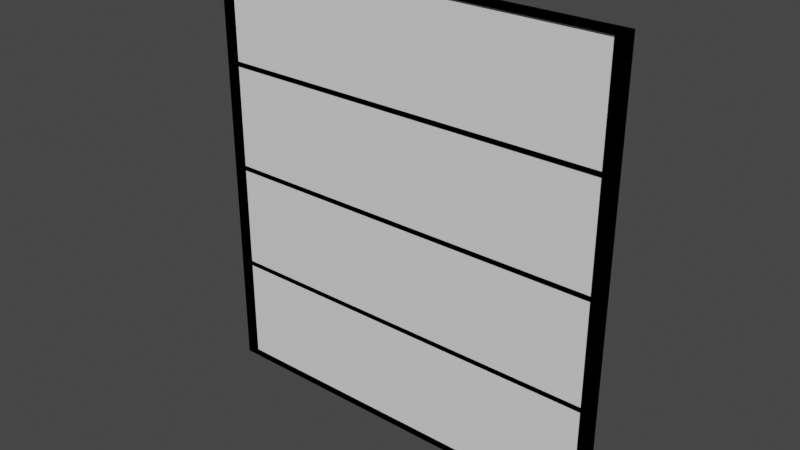 # Source: Cubicle_glass.blend  (saved by Blender 2.80.74; exported with 4.5.12 LTS)
import bpy
from mathutils import Matrix  # noqa: F401  (used for matrix-valued properties, if any)

bpy.ops.wm.read_factory_settings(use_empty=True)
scene = bpy.context.scene
scene.name = 'Scene'

# ---- collections
col_glass_wall = bpy.data.collections.new('Glass wall'); scene.collection.children.link(col_glass_wall)

# ---- materials (node trees are filled in below, after node groups)
mat_material_002 = bpy.data.materials.new('Material.002')
mat_material_002.use_transparent_shadow = False
mat_material_003 = bpy.data.materials.new('Material.003')
mat_material_003.use_transparent_shadow = False

# ---- node groups
ng_auto_smooth = bpy.data.node_groups.new('Auto Smooth', 'GeometryNodeTree')
_s = ng_auto_smooth.interface.new_socket(name='Geometry', in_out='OUTPUT', socket_type='NodeSocketGeometry')
_s = ng_auto_smooth.interface.new_socket(name='Geometry', in_out='INPUT', socket_type='NodeSocketGeometry')
_s = ng_auto_smooth.interface.new_socket(name='Angle', in_out='INPUT', socket_type='NodeSocketFloat')
_s.subtype = 'ANGLE'
_s.min_value = 0.0
_s.max_value = 3.142
ng_auto_smooth.is_modifier = True
_N = ng_auto_smooth.nodes; _L = ng_auto_smooth.links
n0 = _N.new('NodeGroupOutput'); n0.name = 'Group Output'; n0.location = (480, -100)
n1 = _N.new('NodeGroupInput'); n1.name = 'Group Input'; n1.location = (-420, -300)
n2 = _N.new('NodeGroupInput'); n2.name = 'Group Input.001'; n2.location = (-60, -100)
n3 = _N.new('GeometryNodeSetShadeSmooth'); n3.name = 'Set Shade Smooth'; n3.location = (120, -100)
n3.domain = 'EDGE'
n4 = _N.new('GeometryNodeSetShadeSmooth'); n4.name = 'Set Shade Smooth.001'; n4.location = (300, -100)
n5 = _N.new('GeometryNodeInputMeshEdgeAngle'); n5.name = 'Edge Angle'; n5.location = (-420, -220)
n6 = _N.new('GeometryNodeInputEdgeSmooth'); n6.name = 'Is Edge Smooth'; n6.location = (-60, -160)
n7 = _N.new('GeometryNodeInputShadeSmooth'); n7.name = 'Is Face Smooth'; n7.location = (-240, -340)
n8 = _N.new('FunctionNodeBooleanMath'); n8.name = 'Boolean Math'; n8.location = (-60, -220)
n9 = _N.new('FunctionNodeCompare'); n9.name = 'Compare'; n9.location = (-240, -180)
n9.operation = 'LESS_EQUAL'
_L.new(n5.outputs[0], n9.inputs[0])
_L.new(n4.outputs[0], n0.inputs[0])
_L.new(n1.outputs[1], n9.inputs[1])
_L.new(n9.outputs[0], n8.inputs[0])
_L.new(n7.outputs[0], n8.inputs[1])
_L.new(n2.outputs[0], n3.inputs[0])
_L.new(n6.outputs[0], n3.inputs[1])
_L.new(n3.outputs[0], n4.inputs[0])
_L.new(n8.outputs[0], n3.inputs[2])
n0.is_active_output = True

# ---- material node trees
mat_material_002.use_nodes = True; mat_material_002.node_tree.nodes.clear()
_N = mat_material_002.node_tree.nodes; _L = mat_material_002.node_tree.links
n0 = _N.new('ShaderNodeOutputMaterial'); n0.name = 'Material Output'; n0.location = (300, 300)
n1 = _N.new('ShaderNodeBsdfPrincipled'); n1.name = 'Principled BSDF'; n1.location = (10, 300)
n1.distribution = 'GGX'
n1.subsurface_method = 'BURLEY'
n1.inputs[0].default_value = (0.0, 0.0, 0.0, 1.0)
n1.inputs[1].default_value = 1.0
n1.inputs[2].default_value = 1.0
n1.inputs[3].default_value = 1.45
n1.inputs[13].default_value = 0.3629
n1.inputs[27].default_value = (0.0, 0.0, 0.0, 1.0)
n1.inputs[28].default_value = 1.0
_L.new(n1.outputs[0], n0.inputs[0])
n0.is_active_output = True
mat_material_003.use_nodes = True; mat_material_003.node_tree.nodes.clear()
_N = mat_material_003.node_tree.nodes; _L = mat_material_003.node_tree.links
n0 = _N.new('ShaderNodeOutputMaterial'); n0.name = 'Material Output'; n0.location = (300, 300)
n1 = _N.new('ShaderNodeBsdfPrincipled'); n1.name = 'Principled BSDF'; n1.location = (10, 300)
n1.distribution = 'GGX'
n1.subsurface_method = 'BURLEY'
n1.inputs[1].default_value = 0.5314
n1.inputs[3].default_value = 1.45
n1.inputs[13].default_value = 0.6743
n1.inputs[15].default_value = 0.3771
n1.inputs[24].default_value = 0.2
n1.inputs[27].default_value = (0.0, 0.0, 0.0, 1.0)
n1.inputs[28].default_value = 1.0
_L.new(n1.outputs[0], n0.inputs[0])
n0.is_active_output = True

# ---- world
world_world = bpy.data.worlds.new('World'); scene.world = world_world
world_world.use_nodes = True; world_world.node_tree.nodes.clear()
_N = world_world.node_tree.nodes; _L = world_world.node_tree.links
n0 = _N.new('ShaderNodeOutputWorld'); n0.name = 'World Output'; n0.location = (300, 300)
n1 = _N.new('ShaderNodeBackground'); n1.name = 'Background'; n1.location = (10, 300)
n1.inputs[0].default_value = (0.05088, 0.05088, 0.05088, 1.0)
_L.new(n1.outputs[0], n0.inputs[0])
n0.is_active_output = True
world_world.color = (0.05088, 0.05088, 0.05088)
world_world.use_sun_shadow = False
world_world.sun_shadow_jitter_overblur = 0.0

# ---- meshes
me_cube_000 = bpy.data.meshes.new('Cube.000')
me_cube_000.from_pydata([(0.45, -0.005, 0.0), (0.45, -0.005, 2.1), (-0.45, -0.005, 0.0), (-0.45, -0.005, 2.1), (0.45, 0.005, 0.0), (0.45, 0.005, 2.1), (-0.45, 0.005, 0.0), (-0.45, 0.005, 2.1), (0.45, -0.005, 0.02612), (0.45, -0.005, 2.074), (-0.45, -0.005, 2.074), (-0.45, -0.005, 0.02612), (-0.45, 0.005, 2.074), (-0.45, 0.005, 0.02612), (0.45, 0.005, 2.074), (0.45, 0.005, 0.02612), (-0.4243, -0.005, -1.192e-07), (0.4243, -0.005, -1.192e-07), (0.4243, -0.005, 2.1), (-0.4243, -0.005, 2.1), (0.4243, 0.005, -1.192e-07), (-0.4243, 0.005, -1.192e-07), (-0.4243, 0.005, 2.1), (0.4243, 0.005, 2.1), (-0.4243, 0.005, 0.02612), (0.4243, 0.005, 0.02612), (-0.4243, 0.005, 2.074), (0.4243, 0.005, 2.074), (0.4243, -0.005, 0.02612), (-0.4243, -0.005, 0.02612), (0.4243, -0.005, 2.074), (-0.4243, -0.005, 2.074), (-0.45, 0.015, 0.02612), (-0.45, 0.015, 0.0), (-0.4243, 0.015, -1.192e-07), (0.4243, 0.015, 2.1), (0.45, 0.015, 2.1), (0.45, 0.015, 0.02612), (0.45, 0.015, 0.0), (-0.45, 0.015, 2.1), (-0.45, 0.015, 2.074), (0.45, 0.015, 2.074), (0.4243, 0.015, 0.02612), (0.4243, 0.015, 2.074), (0.4243, 0.015, -1.192e-07), (-0.4243, 0.015, 2.1), (-0.4243, 0.015, 0.02612), (-0.4243, 0.015, 2.074), (0.4243, -0.015, -1.192e-07), (0.45, -0.015, 0.0), (0.45, -0.015, 2.074), (0.45, -0.015, 2.1), (-0.4243, -0.015, 2.1), (-0.45, -0.015, 2.1), (-0.45, -0.015, 0.02612), (-0.45, -0.015, 0.0), (0.45, -0.015, 0.02612), (-0.45, -0.015, 2.074), (-0.4243, -0.015, 0.02612), (-0.4243, -0.015, 2.074), (-0.4243, -0.015, -1.192e-07), (0.4243, -0.015, 2.1), (0.4243, -0.015, 0.02612), (0.4243, -0.015, 2.074)], [], [(30, 28, 62, 63), (10, 3, 7, 12), (21, 6, 33, 34), (14, 5, 1, 9), (17, 20, 4, 0), (23, 18, 1, 5), (4, 15, 8, 0), (15, 14, 9, 8), (6, 13, 32, 33), (22, 23, 35, 45), (2, 11, 13, 6), (11, 10, 12, 13), (16, 17, 48, 60), (3, 10, 57, 53), (31, 30, 63, 59), (2, 16, 60, 55), (8, 9, 50, 56), (25, 27, 43, 42), (7, 22, 45, 39), (14, 15, 37, 41), (7, 3, 19, 22), (22, 19, 18, 23), (2, 6, 21, 16), (16, 21, 20, 17), (26, 24, 46, 47), (20, 21, 34, 44), (0, 8, 56, 49), (28, 29, 58, 62), (43, 35, 36, 41), (44, 42, 37, 38), (42, 43, 41, 37), (32, 40, 47, 46), (33, 32, 46, 34), (34, 46, 42, 44), (40, 39, 45, 47), (47, 45, 35, 43), (24, 25, 42, 46), (23, 5, 36, 35), (12, 7, 39, 40), (15, 4, 38, 37), (27, 26, 47, 43), (13, 12, 40, 32), (4, 20, 44, 38), (5, 14, 41, 36), (59, 52, 53, 57), (60, 58, 54, 55), (58, 59, 57, 54), (56, 50, 63, 62), (49, 56, 62, 48), (48, 62, 58, 60), (50, 51, 61, 63), (63, 61, 52, 59), (17, 0, 49, 48), (10, 11, 54, 57), (1, 18, 61, 51), (29, 31, 59, 58), (9, 1, 51, 50), (18, 19, 52, 61), (19, 3, 53, 52), (11, 2, 55, 54)])
me_cube_000.polygons.foreach_set('use_smooth', [True] * 60)
_uv = me_cube_000.uv_layers.new(name='UVMap')
_uv.uv.foreach_set('vector', [0.5417, 0.08333, 0.4583, 0.08333, 0.4583, 0.08333, 0.5417, 0.08333, 0.5417, 0.25, 0.625, 0.25, 0.625, 0.5, 0.5417, 0.5, 0.375, 0.5833, 0.375, 0.5, 0.375, 0.5, 0.375, 0.5833, 0.5417, 0.75, 0.625, 0.75, 0.625, 1.0, 0.5417, 1.0, 0.125, 0.6667, 0.375, 0.6667, 0.375, 0.75, 0.125, 0.75, 0.625, 0.6667, 0.875, 0.6667, 0.875, 0.75, 0.625, 0.75, 0.375, 0.75, 0.4583, 0.75, 0.4583, 1.0, 0.375, 1.0, 0.4583, 0.75, 0.5417, 0.75, 0.5417, 1.0, 0.4583, 1.0, 0.375, 0.5, 0.4583, 0.5, 0.4583, 0.5, 0.375, 0.5, 0.625, 0.5833, 0.625, 0.6667, 0.625, 0.6667, 0.625, 0.5833, 0.375, 0.25, 0.4583, 0.25, 0.4583, 0.5, 0.375, 0.5, 0.4583, 0.25, 0.5417, 0.25, 0.5417, 0.5, 0.4583, 0.5, 0.125, 0.5833, 0.125, 0.6667, 0.125, 0.6667, 0.125, 0.5833, 0.625, 0.25, 0.5417, 0.25, 0.5417, 0.25, 0.625, 0.25, 0.5417, 0.1667, 0.5417, 0.08333, 0.5417, 0.08333, 0.5417, 0.1667, 0.125, 0.5, 0.125, 0.5833, 0.125, 0.5833, 0.125, 0.5, 0.4583, 1.0, 0.5417, 1.0, 0.5417, 1.0, 0.4583, 1.0, 0.4583, 0.6667, 0.5417, 0.6667, 0.5417, 0.6667, 0.4583, 0.6667, 0.625, 0.5, 0.625, 0.5833, 0.625, 0.5833, 0.625, 0.5, 0.5417, 0.75, 0.4583, 0.75, 0.4583, 0.75, 0.5417, 0.75, 0.625, 0.5, 0.875, 0.5, 0.875, 0.5833, 0.625, 0.5833, 0.625, 0.5833, 0.875, 0.5833, 0.875, 0.6667, 0.625, 0.6667, 0.125, 0.5, 0.375, 0.5, 0.375, 0.5833, 0.125, 0.5833, 0.125, 0.5833, 0.375, 0.5833, 0.375, 0.6667, 0.125, 0.6667, 0.5417, 0.5833, 0.4583, 0.5833, 0.4583, 0.5833, 0.5417, 0.5833, 0.375, 0.6667, 0.375, 0.5833, 0.375, 0.5833, 0.375, 0.6667, 0.375, 1.0, 0.4583, 1.0, 0.4583, 1.0, 0.375, 1.0, 0.4583, 0.08333, 0.4583, 0.1667, 0.4583, 0.1667, 0.4583, 0.08333, 0.5417, 0.6667, 0.625, 0.6667, 0.625, 0.75, 0.5417, 0.75, 0.375, 0.6667, 0.4583, 0.6667, 0.4583, 0.75, 0.375, 0.75, 0.4583, 0.6667, 0.5417, 0.6667, 0.5417, 0.75, 0.4583, 0.75, 0.4583, 0.5, 0.5417, 0.5, 0.5417, 0.5833, 0.4583, 0.5833, 0.375, 0.5, 0.4583, 0.5, 0.4583, 0.5833, 0.375, 0.5833, 0.375, 0.5833, 0.4583, 0.5833, 0.4583, 0.6667, 0.375, 0.6667, 0.5417, 0.5, 0.625, 0.5, 0.625, 0.5833, 0.5417, 0.5833, 0.5417, 0.5833, 0.625, 0.5833, 0.625, 0.6667, 0.5417, 0.6667, 0.4583, 0.5833, 0.4583, 0.6667, 0.4583, 0.6667, 0.4583, 0.5833, 0.625, 0.6667, 0.625, 0.75, 0.625, 0.75, 0.625, 0.6667, 0.5417, 0.5, 0.625, 0.5, 0.625, 0.5, 0.5417, 0.5, 0.4583, 0.75, 0.375, 0.75, 0.375, 0.75, 0.4583, 0.75, 0.5417, 0.6667, 0.5417, 0.5833, 0.5417, 0.5833, 0.5417, 0.6667, 0.4583, 0.5, 0.5417, 0.5, 0.5417, 0.5, 0.4583, 0.5, 0.375, 0.75, 0.375, 0.6667, 0.375, 0.6667, 0.375, 0.75, 0.625, 0.75, 0.5417, 0.75, 0.5417, 0.75, 0.625, 0.75, 0.5417, 0.1667, 0.625, 0.1667, 0.625, 0.25, 0.5417, 0.25, 0.375, 0.1667, 0.4583, 0.1667, 0.4583, 0.25, 0.375, 0.25, 0.4583, 0.1667, 0.5417, 0.1667, 0.5417, 0.25, 0.4583, 0.25, 0.4583, 0.0, 0.5417, 0.0, 0.5417, 0.08333, 0.4583, 0.08333, 0.375, 0.0, 0.4583, 0.0, 0.4583, 0.08333, 0.375, 0.08333, 0.375, 0.08333, 0.4583, 0.08333, 0.4583, 0.1667, 0.375, 0.1667, 0.5417, 0.0, 0.625, 0.0, 0.625, 0.08333, 0.5417, 0.08333, 0.5417, 0.08333, 0.625, 0.08333, 0.625, 0.1667, 0.5417, 0.1667, 0.125, 0.6667, 0.125, 0.75, 0.125, 0.75, 0.125, 0.6667, 0.5417, 0.25, 0.4583, 0.25, 0.4583, 0.25, 0.5417, 0.25, 0.875, 0.75, 0.875, 0.6667, 0.875, 0.6667, 0.875, 0.75, 0.4583, 0.1667, 0.5417, 0.1667, 0.5417, 0.1667, 0.4583, 0.1667, 0.5417, 1.0, 0.625, 1.0, 0.625, 1.0, 0.5417, 1.0, 0.875, 0.6667, 0.875, 0.5833, 0.875, 0.5833, 0.875, 0.6667, 0.875, 0.5833, 0.875, 0.5, 0.875, 0.5, 0.875, 0.5833, 0.4583, 0.25, 0.375, 0.25, 0.375, 0.25, 0.4583, 0.25])
me_cube_000.materials.append(mat_material_002)
me_cube_000.materials.append(mat_material_003)
me_cube_000.use_remesh_preserve_volume = False
me_cube_000.use_remesh_preserve_attributes = False
me_cube_000.use_mirror_vertex_groups = False
me_cube_000.update()
me_cube_002 = bpy.data.meshes.new('Cube.002')
me_cube_002.from_pydata([(-1.0, -1.0, 0.4943), (-1.0, -1.0, 1.0), (-1.0, 1.0, 0.4943), (-1.0, 1.0, 1.0), (1.0, -1.0, 0.4943), (1.0, -1.0, 1.0), (1.0, 1.0, 0.4943), (1.0, 1.0, 1.0)], [], [(0, 1, 3, 2), (2, 3, 7, 6), (6, 7, 5, 4), (4, 5, 1, 0), (2, 6, 4, 0), (7, 3, 1, 5)])
_uv = me_cube_002.uv_layers.new(name='UVMap')
_uv.uv.foreach_set('vector', [0.375, 0.0, 0.625, 0.0, 0.625, 0.25, 0.375, 0.25, 0.375, 0.25, 0.625, 0.25, 0.625, 0.5, 0.375, 0.5, 0.375, 0.5, 0.625, 0.5, 0.625, 0.75, 0.375, 0.75, 0.375, 0.75, 0.625, 0.75, 0.625, 1.0, 0.375, 1.0, 0.125, 0.5, 0.375, 0.5, 0.375, 0.75, 0.125, 0.75, 0.625, 0.5, 0.875, 0.5, 0.875, 0.75, 0.625, 0.75])
me_cube_002.use_remesh_preserve_volume = False
me_cube_002.use_remesh_preserve_attributes = False
me_cube_002.use_mirror_vertex_groups = False
me_cube_002.update()
me_cube_004 = bpy.data.meshes.new('Cube.004')
me_cube_004.from_pydata([(-1.0, -1.0, -1.0), (-1.0, -1.0, 1.0), (-1.0, 1.0, -1.0), (-1.0, 1.0, 1.0), (1.0, -1.0, -1.0), (1.0, -1.0, 1.0), (1.0, 1.0, -1.0), (1.0, 1.0, 1.0), (-1.0, -1.0, 50.38), (-1.0, -1.0, 52.38), (-1.0, 1.0, 50.38), (-1.0, 1.0, 52.38), (1.0, -1.0, 50.38), (1.0, -1.0, 52.38), (1.0, 1.0, 50.38), (1.0, 1.0, 52.38), (-1.0, -1.0, -52.21), (-1.0, -1.0, -50.21), (-1.0, 1.0, -52.21), (-1.0, 1.0, -50.21), (1.0, -1.0, -52.21), (1.0, -1.0, -50.21), (1.0, 1.0, -52.21), (1.0, 1.0, -50.21)], [], [(0, 1, 3, 2), (2, 3, 7, 6), (6, 7, 5, 4), (4, 5, 1, 0), (2, 6, 4, 0), (7, 3, 1, 5), (8, 9, 11, 10), (10, 11, 15, 14), (14, 15, 13, 12), (12, 13, 9, 8), (10, 14, 12, 8), (15, 11, 9, 13), (16, 17, 19, 18), (18, 19, 23, 22), (22, 23, 21, 20), (20, 21, 17, 16), (18, 22, 20, 16), (23, 19, 17, 21)])
_uv = me_cube_004.uv_layers.new(name='UVMap')
_uv.uv.foreach_set('vector', [0.375, 0.0, 0.625, 0.0, 0.625, 0.25, 0.375, 0.25, 0.375, 0.25, 0.625, 0.25, 0.625, 0.5, 0.375, 0.5, 0.375, 0.5, 0.625, 0.5, 0.625, 0.75, 0.375, 0.75, 0.375, 0.75, 0.625, 0.75, 0.625, 1.0, 0.375, 1.0, 0.125, 0.5, 0.375, 0.5, 0.375, 0.75, 0.125, 0.75, 0.625, 0.5, 0.875, 0.5, 0.875, 0.75, 0.625, 0.75, 0.375, 0.0, 0.625, 0.0, 0.625, 0.25, 0.375, 0.25, 0.375, 0.25, 0.625, 0.25, 0.625, 0.5, 0.375, 0.5, 0.375, 0.5, 0.625, 0.5, 0.625, 0.75, 0.375, 0.75, 0.375, 0.75, 0.625, 0.75, 0.625, 1.0, 0.375, 1.0, 0.125, 0.5, 0.375, 0.5, 0.375, 0.75, 0.125, 0.75, 0.625, 0.5, 0.875, 0.5, 0.875, 0.75, 0.625, 0.75, 0.375, 0.0, 0.625, 0.0, 0.625, 0.25, 0.375, 0.25, 0.375, 0.25, 0.625, 0.25, 0.625, 0.5, 0.375, 0.5, 0.375, 0.5, 0.625, 0.5, 0.625, 0.75, 0.375, 0.75, 0.375, 0.75, 0.625, 0.75, 0.625, 1.0, 0.375, 1.0, 0.125, 0.5, 0.375, 0.5, 0.375, 0.75, 0.125, 0.75, 0.625, 0.5, 0.875, 0.5, 0.875, 0.75, 0.625, 0.75])
me_cube_004.materials.append(mat_material_002)
me_cube_004.use_remesh_preserve_volume = False
me_cube_004.use_remesh_preserve_attributes = False
me_cube_004.use_mirror_vertex_groups = False
me_cube_004.update()
me_cube_005 = bpy.data.meshes.new('Cube.005')
me_cube_005.from_pydata([(-1.0, -1.0, 0.4943), (-1.0, -1.0, 1.0), (-1.0, 1.0, 0.4943), (-1.0, 1.0, 1.0), (1.0, -1.0, 0.4943), (1.0, -1.0, 1.0), (1.0, 1.0, 0.4943), (1.0, 1.0, 1.0)], [], [(0, 1, 3, 2), (2, 3, 7, 6), (6, 7, 5, 4), (4, 5, 1, 0), (2, 6, 4, 0), (7, 3, 1, 5)])
_uv = me_cube_005.uv_layers.new(name='UVMap')
_uv.uv.foreach_set('vector', [0.375, 0.0, 0.625, 0.0, 0.625, 0.25, 0.375, 0.25, 0.375, 0.25, 0.625, 0.25, 0.625, 0.5, 0.375, 0.5, 0.375, 0.5, 0.625, 0.5, 0.625, 0.75, 0.375, 0.75, 0.375, 0.75, 0.625, 0.75, 0.625, 1.0, 0.375, 1.0, 0.125, 0.5, 0.375, 0.5, 0.375, 0.75, 0.125, 0.75, 0.625, 0.5, 0.875, 0.5, 0.875, 0.75, 0.625, 0.75])
me_cube_005.use_remesh_preserve_volume = False
me_cube_005.use_remesh_preserve_attributes = False
me_cube_005.use_mirror_vertex_groups = False
me_cube_005.update()
me_cube_006 = bpy.data.meshes.new('Cube.006')
me_cube_006.from_pydata([(-1.0, -1.0, 0.4943), (-1.0, -1.0, 1.0), (-1.0, 1.0, 0.4943), (-1.0, 1.0, 1.0), (1.0, -1.0, 0.4943), (1.0, -1.0, 1.0), (1.0, 1.0, 0.4943), (1.0, 1.0, 1.0)], [], [(0, 1, 3, 2), (2, 3, 7, 6), (6, 7, 5, 4), (4, 5, 1, 0), (2, 6, 4, 0), (7, 3, 1, 5)])
_uv = me_cube_006.uv_layers.new(name='UVMap')
_uv.uv.foreach_set('vector', [0.375, 0.0, 0.625, 0.0, 0.625, 0.25, 0.375, 0.25, 0.375, 0.25, 0.625, 0.25, 0.625, 0.5, 0.375, 0.5, 0.375, 0.5, 0.625, 0.5, 0.625, 0.75, 0.375, 0.75, 0.375, 0.75, 0.625, 0.75, 0.625, 1.0, 0.375, 1.0, 0.125, 0.5, 0.375, 0.5, 0.375, 0.75, 0.125, 0.75, 0.625, 0.5, 0.875, 0.5, 0.875, 0.75, 0.625, 0.75])
me_cube_006.use_remesh_preserve_volume = False
me_cube_006.use_remesh_preserve_attributes = False
me_cube_006.use_mirror_vertex_groups = False
me_cube_006.update()
me_cube_007 = bpy.data.meshes.new('Cube.007')
me_cube_007.from_pydata([(-1.0, -1.0, 0.4943), (-1.0, -1.0, 1.0), (-1.0, 1.0, 0.4943), (-1.0, 1.0, 1.0), (1.0, -1.0, 0.4943), (1.0, -1.0, 1.0), (1.0, 1.0, 0.4943), (1.0, 1.0, 1.0)], [], [(0, 1, 3, 2), (2, 3, 7, 6), (6, 7, 5, 4), (4, 5, 1, 0), (2, 6, 4, 0), (7, 3, 1, 5)])
_uv = me_cube_007.uv_layers.new(name='UVMap')
_uv.uv.foreach_set('vector', [0.375, 0.0, 0.625, 0.0, 0.625, 0.25, 0.375, 0.25, 0.375, 0.25, 0.625, 0.25, 0.625, 0.5, 0.375, 0.5, 0.375, 0.5, 0.625, 0.5, 0.625, 0.75, 0.375, 0.75, 0.375, 0.75, 0.625, 0.75, 0.625, 1.0, 0.375, 1.0, 0.125, 0.5, 0.375, 0.5, 0.375, 0.75, 0.125, 0.75, 0.625, 0.5, 0.875, 0.5, 0.875, 0.75, 0.625, 0.75])
me_cube_007.use_remesh_preserve_volume = False
me_cube_007.use_remesh_preserve_attributes = False
me_cube_007.use_mirror_vertex_groups = False
me_cube_007.update()

# ---- objects
ob_wall_frame = bpy.data.objects.new('Wall frame', me_cube_000)
ob_wall_glass = bpy.data.objects.new('Wall glass', me_cube_002)
ob_wall_frame_inner = bpy.data.objects.new('Wall frame inner', me_cube_004)
ob_wall_glass_001 = bpy.data.objects.new('Wall glass.001', me_cube_005)
ob_wall_glass_002 = bpy.data.objects.new('Wall glass.002', me_cube_006)
ob_wall_glass_003 = bpy.data.objects.new('Wall glass.003', me_cube_007)

# ---- transforms, parenting, visibility, modifiers, constraints
ob_wall_frame.location = (-0.003372, 0.0, 0.0)
ob_wall_frame.scale = (2.222, 1.0, 1.0)
ob_wall_frame.lineart.crease_threshold = 0.0
_m = ob_wall_frame.modifiers.new('Auto Smooth', 'NODES')
_m.node_group = ng_auto_smooth
_gi = [s.identifier for s in ng_auto_smooth.interface.items_tree if s.item_type == 'SOCKET' and s.in_out == 'INPUT']
_m[_gi[1]] = 0.5236  # Angle
ob_wall_glass.location = (-0.008636, 0.0, 1.047)
ob_wall_glass.scale = (0.95, 0.005, 1.03)
ob_wall_glass.lineart.crease_threshold = 0.0
ob_wall_frame_inner.location = (-0.005164, 0.0, 1.047)
ob_wall_frame_inner.scale = (0.95, 0.01, 0.01)
ob_wall_frame_inner.lineart.crease_threshold = 0.0
ob_wall_glass_001.location = (-0.008636, 0.0, 0.5355)
ob_wall_glass_001.scale = (0.95, 0.005, 1.03)
ob_wall_glass_001.lineart.crease_threshold = 0.0
ob_wall_glass_002.location = (-0.008636, 0.0, 0.01936)
ob_wall_glass_002.scale = (0.95, 0.005, 1.03)
ob_wall_glass_002.lineart.crease_threshold = 0.0
ob_wall_glass_003.location = (-0.008636, 0.0, -0.4923)
ob_wall_glass_003.scale = (0.95, 0.005, 1.03)
ob_wall_glass_003.lineart.crease_threshold = 0.0

# ---- collection membership
col_glass_wall.objects.link(ob_wall_frame)
col_glass_wall.objects.link(ob_wall_glass)
col_glass_wall.objects.link(ob_wall_frame_inner)
col_glass_wall.objects.link(ob_wall_glass_001)
col_glass_wall.objects.link(ob_wall_glass_002)
col_glass_wall.objects.link(ob_wall_glass_003)

# ---- scene / render settings (as saved in the file)
scene.frame_start = 1; scene.frame_end = 250; scene.frame_set(1)
scene.render.engine = 'BLENDER_EEVEE_NEXT'
scene.cycles.use_denoising = False
scene.cycles.samples = 128
scene.cycles.sampling_pattern = 'TABULATED_SOBOL'
scene.cycles.use_adaptive_sampling = False
scene.cycles.use_light_tree = False
scene.view_settings.view_transform = 'Filmic'
bpy.context.view_layer.update()

# ---- added for rendering (the .blend has no active camera and no usable light): camera, sun
cam_auto = bpy.data.cameras.new('AutoCamera')
cam_auto.lens = 50.0
cam_auto.sensor_width = 36.0
cam_auto.clip_end = 1000.0
ob_auto_camera = bpy.data.objects.new('AutoCamera', cam_auto)
scene.collection.objects.link(ob_auto_camera)
ob_auto_camera.location = (2.67992, -3.21995, 3.19664)
ob_auto_camera.rotation_euler = (1.09748, -7.21219e-08, 0.694738)
scene.camera = ob_auto_camera
light_auto_sun = bpy.data.lights.new('AutoSun', 'SUN')
light_auto_sun.energy = 3.0
light_auto_sun.angle = 0.0523599
ob_auto_sun = bpy.data.objects.new('AutoSun', light_auto_sun)
scene.collection.objects.link(ob_auto_sun)
ob_auto_sun.rotation_euler = (0.872665, 0.174533, 0.523599)
bpy.context.view_layer.update()
